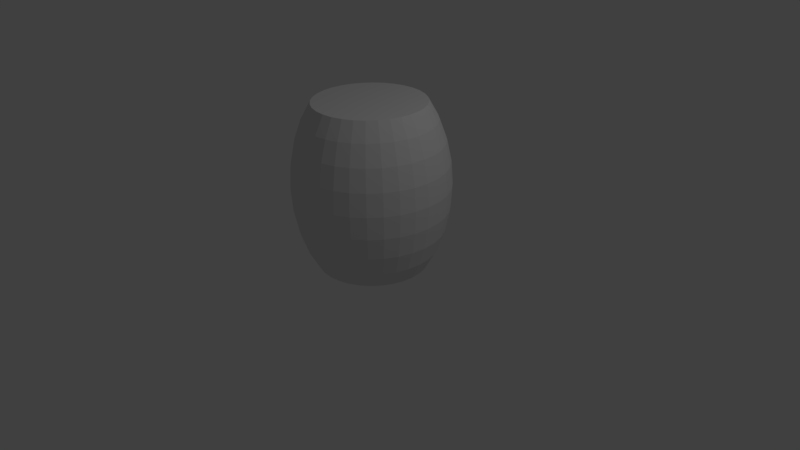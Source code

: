 # Source: barrel.blend  (saved by Blender 2.77.0; exported with 4.5.12 LTS)
import bpy
from mathutils import Matrix  # noqa: F401  (used for matrix-valued properties, if any)

bpy.ops.wm.read_factory_settings(use_empty=True)
scene = bpy.context.scene
scene.name = 'Scene'

# ---- collections
col_collection_1 = bpy.data.collections.new('Collection 1'); scene.collection.children.link(col_collection_1)

# ---- world
world_world = bpy.data.worlds.new('World'); scene.world = world_world
world_world.color = (0.05088, 0.05088, 0.05088)
world_world.use_sun_shadow = False
world_world.sun_shadow_jitter_overblur = 0.0
world_world.cycles.sampling_method = 'MANUAL'

# ---- cameras
cam_camera = bpy.data.cameras.new('Camera')
cam_camera.clip_end = 100.0
cam_camera.lens = 35.0
cam_camera.sensor_width = 32.0
cam_camera.sensor_height = 18.0
cam_camera.ortho_scale = 7.314
cam_camera.dof.focus_distance = 0.0
cam_camera.dof.aperture_fstop = 128.0

# ---- lights
light_lamp = bpy.data.lights.new('Lamp', 'POINT')
light_lamp.transmission_factor = 0.0
light_lamp.cutoff_distance = 30.0
light_lamp.energy = 100.0
light_lamp.shadow_buffer_clip_start = 1.001
light_lamp.shadow_soft_size = 0.1
light_lamp.shadow_maximum_resolution = 0.006
light_lamp.use_absolute_resolution = True

# ---- meshes
me_sphere = bpy.data.meshes.new('Sphere')
me_sphere.from_pydata([(-0.7071, 0.0, 2.061), (-0.8315, 0.0, 1.833), (-0.9239, 0.0, 1.574), (-0.9808, 0.0, 1.293), (-1.0, 0.0, 1.0), (-0.9808, 0.0, 0.7074), (-0.9239, 0.0, 0.426), (-0.8315, 0.0, 0.1666), (-0.7071, 0.0, -0.06066), (-0.6935, 0.1379, 2.061), (-0.8155, 0.1622, 1.833), (-0.9061, 0.1802, 1.574), (-0.9619, 0.1913, 1.293), (-0.9808, 0.1951, 1.0), (-0.9619, 0.1913, 0.7074), (-0.9061, 0.1802, 0.426), (-0.8155, 0.1622, 0.1666), (-0.6935, 0.1379, -0.06066), (-0.6533, 0.2706, 2.061), (-0.7682, 0.3182, 1.833), (-0.8536, 0.3536, 1.574), (-0.9061, 0.3753, 1.293), (-0.9239, 0.3827, 1.0), (-0.9061, 0.3753, 0.7074), (-0.8536, 0.3536, 0.426), (-0.7682, 0.3182, 0.1666), (-0.6533, 0.2706, -0.06066), (-0.5879, 0.3928, 2.061), (-0.6913, 0.4619, 1.833), (-0.7682, 0.5133, 1.574), (-0.8155, 0.5449, 1.293), (-0.8315, 0.5556, 1.0), (-0.8155, 0.5449, 0.7074), (-0.7682, 0.5133, 0.426), (-0.6913, 0.4619, 0.1666), (-0.5879, 0.3928, -0.06066), (-0.5, 0.5, 2.061), (-0.5879, 0.5879, 1.833), (-0.6533, 0.6533, 1.574), (-0.6935, 0.6935, 1.293), (-0.7071, 0.7071, 1.0), (-0.6935, 0.6935, 0.7074), (-0.6533, 0.6533, 0.426), (-0.5879, 0.5879, 0.1666), (-0.5, 0.5, -0.06066), (-0.3928, 0.5879, 2.061), (-0.4619, 0.6913, 1.833), (-0.5133, 0.7682, 1.574), (-0.5449, 0.8155, 1.293), (-0.5556, 0.8315, 1.0), (-0.5449, 0.8155, 0.7074), (-0.5133, 0.7682, 0.426), (-0.4619, 0.6913, 0.1666), (-0.3928, 0.5879, -0.06066), (-0.2706, 0.6533, 2.061), (-0.3182, 0.7682, 1.833), (-0.3536, 0.8536, 1.574), (-0.3753, 0.9061, 1.293), (-0.3827, 0.9239, 1.0), (-0.3753, 0.9061, 0.7074), (-0.3536, 0.8536, 0.426), (-0.3182, 0.7682, 0.1666), (-0.2706, 0.6533, -0.06066), (-0.1379, 0.6935, 2.061), (-0.1622, 0.8155, 1.833), (-0.1802, 0.9061, 1.574), (-0.1913, 0.9619, 1.293), (-0.1951, 0.9808, 1.0), (-0.1913, 0.9619, 0.7074), (-0.1802, 0.9061, 0.426), (-0.1622, 0.8155, 0.1666), (-0.1379, 0.6935, -0.06066), (3.192e-07, 0.7071, 2.061), (3.341e-07, 0.8315, 1.833), (2.745e-07, 0.9239, 1.574), (3.937e-07, 0.9808, 1.293), (3.788e-07, 1.0, 1.0), (3.937e-07, 0.9808, 0.7074), (2.298e-07, 0.9239, 0.426), (3.341e-07, 0.8315, 0.1666), (3.192e-07, 0.7071, -0.06066), (0.138, 0.6935, 2.061), (0.1622, 0.8155, 1.833), (0.1802, 0.9061, 1.574), (0.1913, 0.9619, 1.293), (0.1951, 0.9808, 1.0), (0.1913, 0.9619, 0.7074), (0.1802, 0.9061, 0.426), (0.1622, 0.8155, 0.1666), (0.138, 0.6935, -0.06066), (0.2706, 0.6533, 2.061), (0.3182, 0.7682, 1.833), (0.3536, 0.8536, 1.574), (0.3753, 0.9061, 1.293), (0.3827, 0.9239, 1.0), (0.3753, 0.9061, 0.7074), (0.3536, 0.8536, 0.426), (0.3182, 0.7682, 0.1666), (0.2706, 0.6533, -0.06066), (0.3928, 0.5879, 2.061), (0.4619, 0.6913, 1.833), (0.5133, 0.7682, 1.574), (0.5449, 0.8155, 1.293), (0.5556, 0.8315, 1.0), (0.5449, 0.8155, 0.7074), (0.5133, 0.7682, 0.426), (0.4619, 0.6913, 0.1666), (0.3928, 0.5879, -0.06066), (0.5, 0.5, 2.061), (0.5879, 0.5879, 1.833), (0.6533, 0.6533, 1.574), (0.6935, 0.6935, 1.293), (0.7071, 0.7071, 1.0), (0.6935, 0.6935, 0.7074), (0.6533, 0.6533, 0.426), (0.5879, 0.5879, 0.1666), (0.5, 0.5, -0.06066), (0.5879, 0.3928, 2.061), (0.6913, 0.4619, 1.833), (0.7682, 0.5133, 1.574), (0.8155, 0.5449, 1.293), (0.8315, 0.5556, 1.0), (0.8155, 0.5449, 0.7074), (0.7682, 0.5133, 0.426), (0.6913, 0.4619, 0.1666), (0.5879, 0.3928, -0.06066), (0.6533, 0.2706, 2.061), (0.7682, 0.3182, 1.833), (0.8536, 0.3536, 1.574), (0.9061, 0.3753, 1.293), (0.9239, 0.3827, 1.0), (0.9061, 0.3753, 0.7074), (0.8536, 0.3536, 0.426), (0.7682, 0.3182, 0.1666), (0.6533, 0.2706, -0.06066), (0.6935, 0.1379, 2.061), (0.8155, 0.1622, 1.833), (0.9061, 0.1802, 1.574), (0.9619, 0.1913, 1.293), (0.9808, 0.1951, 1.0), (0.9619, 0.1913, 0.7074), (0.9061, 0.1802, 0.426), (0.8155, 0.1622, 0.1666), (0.6935, 0.1379, -0.06066), (0.7071, -2.584e-08, 2.061), (0.8315, -8.544e-08, 1.833), (0.9239, 6.357e-08, 1.574), (0.9808, -8.544e-08, 1.293), (1.0, -1.003e-07, 1.0), (0.9808, -8.544e-08, 0.7074), (0.9239, 6.357e-08, 0.426), (0.8315, -8.544e-08, 0.1666), (0.7071, -2.584e-08, -0.06066), (0.6935, -0.1379, 2.061), (0.8155, -0.1622, 1.833), (0.9061, -0.1802, 1.574), (0.9619, -0.1913, 1.293), (0.9808, -0.1951, 1.0), (0.9619, -0.1913, 0.7074), (0.9061, -0.1802, 0.426), (0.8155, -0.1622, 0.1666), (0.6935, -0.1379, -0.06066), (0.6533, -0.2706, 2.061), (0.7682, -0.3182, 1.833), (0.8536, -0.3536, 1.574), (0.9061, -0.3753, 1.293), (0.9239, -0.3827, 1.0), (0.9061, -0.3753, 0.7074), (0.8536, -0.3536, 0.426), (0.7682, -0.3182, 0.1666), (0.6533, -0.2706, -0.06066), (0.5879, -0.3928, 2.061), (0.6913, -0.4619, 1.833), (0.7682, -0.5133, 1.574), (0.8155, -0.5449, 1.293), (0.8315, -0.5556, 1.0), (0.8155, -0.5449, 0.7074), (0.7682, -0.5133, 0.426), (0.6913, -0.4619, 0.1666), (0.5879, -0.3928, -0.06066), (0.5, -0.5, 2.061), (0.5879, -0.5879, 1.833), (0.6533, -0.6533, 1.574), (0.6935, -0.6935, 1.293), (0.7071, -0.7071, 1.0), (0.6935, -0.6935, 0.7074), (0.6533, -0.6533, 0.426), (0.5879, -0.5879, 0.1666), (0.5, -0.5, -0.06066), (0.3928, -0.5879, 2.061), (0.4619, -0.6913, 1.833), (0.5133, -0.7682, 1.574), (0.5449, -0.8155, 1.293), (0.5556, -0.8315, 1.0), (0.5449, -0.8155, 0.7074), (0.5133, -0.7682, 0.426), (0.4619, -0.6913, 0.1666), (0.3928, -0.5879, -0.06066), (0.2706, -0.6533, 2.061), (0.3182, -0.7682, 1.833), (0.3536, -0.8536, 1.574), (0.3753, -0.9061, 1.293), (0.3827, -0.9239, 1.0), (0.3753, -0.9061, 0.7074), (0.3536, -0.8536, 0.426), (0.3182, -0.7682, 0.1666), (0.2706, -0.6533, -0.06066), (0.1379, -0.6935, 2.061), (0.1622, -0.8155, 1.833), (0.1802, -0.9061, 1.574), (0.1913, -0.9619, 1.293), (0.1951, -0.9808, 1.0), (0.1913, -0.9619, 0.7074), (0.1802, -0.9061, 0.426), (0.1622, -0.8155, 0.1666), (0.1379, -0.6935, -0.06066), (1.851e-07, -0.7071, 2.061), (1.404e-07, -0.8315, 1.833), (3.192e-07, -0.9239, 1.574), (9.567e-08, -0.9808, 1.293), (1.404e-07, -1.0, 1.0), (9.567e-08, -0.9808, 0.7074), (3.192e-07, -0.9239, 0.426), (1.404e-07, -0.8315, 0.1666), (1.851e-07, -0.7071, -0.06066), (-0.1379, -0.6935, 2.061), (-0.1622, -0.8155, 1.833), (-0.1802, -0.9061, 1.574), (-0.1913, -0.9619, 1.293), (-0.1951, -0.9808, 1.0), (-0.1913, -0.9619, 0.7074), (-0.1802, -0.9061, 0.426), (-0.1622, -0.8155, 0.1666), (-0.1379, -0.6935, -0.06066), (-0.2706, -0.6533, 2.061), (-0.3182, -0.7682, 1.833), (-0.3536, -0.8536, 1.574), (-0.3753, -0.9061, 1.293), (-0.3827, -0.9239, 1.0), (-0.3753, -0.9061, 0.7074), (-0.3536, -0.8536, 0.426), (-0.3182, -0.7682, 0.1666), (-0.2706, -0.6533, -0.06066), (-0.3928, -0.5879, 2.061), (-0.4619, -0.6913, 1.833), (-0.5133, -0.7682, 1.574), (-0.5449, -0.8155, 1.293), (-0.5556, -0.8315, 1.0), (-0.5449, -0.8155, 0.7074), (-0.5133, -0.7682, 0.426), (-0.4619, -0.6913, 0.1666), (-0.3928, -0.5879, -0.06066), (-0.5, -0.5, 2.061), (-0.5879, -0.5879, 1.833), (-0.6533, -0.6533, 1.574), (-0.6935, -0.6935, 1.293), (-0.7071, -0.7071, 1.0), (-0.6935, -0.6935, 0.7074), (-0.6533, -0.6533, 0.426), (-0.5879, -0.5879, 0.1666), (-0.5, -0.5, -0.06066), (-0.5879, -0.3928, 2.061), (-0.6913, -0.4619, 1.833), (-0.7682, -0.5133, 1.574), (-0.8155, -0.5449, 1.293), (-0.8315, -0.5556, 1.0), (-0.8155, -0.5449, 0.7074), (-0.7682, -0.5133, 0.426), (-0.6913, -0.4619, 0.1666), (-0.5879, -0.3928, -0.06066), (-0.6533, -0.2706, 2.061), (-0.7682, -0.3182, 1.833), (-0.8536, -0.3536, 1.574), (-0.9061, -0.3753, 1.293), (-0.9239, -0.3827, 1.0), (-0.9061, -0.3753, 0.7074), (-0.8536, -0.3536, 0.426), (-0.7682, -0.3182, 0.1666), (-0.6533, -0.2706, -0.06066), (-0.6935, -0.1379, 2.061), (-0.8155, -0.1622, 1.833), (-0.9061, -0.1802, 1.574), (-0.9619, -0.1913, 1.293), (-0.9808, -0.1951, 1.0), (-0.9619, -0.1913, 0.7074), (-0.9061, -0.1802, 0.426), (-0.8155, -0.1622, 0.1666), (-0.6935, -0.1379, -0.06066)], [], [(3, 2, 11, 12), (4, 3, 12, 13), (5, 4, 13, 14), (6, 5, 14, 15), (7, 6, 15, 16), (8, 7, 16, 17), (1, 0, 9, 10), (2, 1, 10, 11), (10, 9, 18, 19), (11, 10, 19, 20), (12, 11, 20, 21), (13, 12, 21, 22), (14, 13, 22, 23), (15, 14, 23, 24), (16, 15, 24, 25), (17, 16, 25, 26), (23, 22, 31, 32), (24, 23, 32, 33), (25, 24, 33, 34), (26, 25, 34, 35), (19, 18, 27, 28), (20, 19, 28, 29), (21, 20, 29, 30), (22, 21, 30, 31), (29, 28, 37, 38), (30, 29, 38, 39), (31, 30, 39, 40), (32, 31, 40, 41), (33, 32, 41, 42), (34, 33, 42, 43), (35, 34, 43, 44), (28, 27, 36, 37), (42, 41, 50, 51), (43, 42, 51, 52), (44, 43, 52, 53), (37, 36, 45, 46), (38, 37, 46, 47), (39, 38, 47, 48), (40, 39, 48, 49), (41, 40, 49, 50), (48, 47, 56, 57), (49, 48, 57, 58), (50, 49, 58, 59), (51, 50, 59, 60), (52, 51, 60, 61), (53, 52, 61, 62), (46, 45, 54, 55), (47, 46, 55, 56), (61, 60, 69, 70), (62, 61, 70, 71), (55, 54, 63, 64), (56, 55, 64, 65), (57, 56, 65, 66), (58, 57, 66, 67), (59, 58, 67, 68), (60, 59, 68, 69), (66, 65, 74, 75), (67, 66, 75, 76), (68, 67, 76, 77), (69, 68, 77, 78), (70, 69, 78, 79), (71, 70, 79, 80), (64, 63, 72, 73), (65, 64, 73, 74), (79, 78, 87, 88), (80, 79, 88, 89), (73, 72, 81, 82), (74, 73, 82, 83), (75, 74, 83, 84), (76, 75, 84, 85), (77, 76, 85, 86), (78, 77, 86, 87), (85, 84, 93, 94), (86, 85, 94, 95), (87, 86, 95, 96), (88, 87, 96, 97), (89, 88, 97, 98), (82, 81, 90, 91), (83, 82, 91, 92), (84, 83, 92, 93), (98, 97, 106, 107), (91, 90, 99, 100), (92, 91, 100, 101), (93, 92, 101, 102), (94, 93, 102, 103), (95, 94, 103, 104), (96, 95, 104, 105), (97, 96, 105, 106), (103, 102, 111, 112), (104, 103, 112, 113), (105, 104, 113, 114), (106, 105, 114, 115), (107, 106, 115, 116), (100, 99, 108, 109), (101, 100, 109, 110), (102, 101, 110, 111), (116, 115, 124, 125), (109, 108, 117, 118), (110, 109, 118, 119), (111, 110, 119, 120), (112, 111, 120, 121), (113, 112, 121, 122), (114, 113, 122, 123), (115, 114, 123, 124), (122, 121, 130, 131), (123, 122, 131, 132), (124, 123, 132, 133), (125, 124, 133, 134), (118, 117, 126, 127), (119, 118, 127, 128), (120, 119, 128, 129), (121, 120, 129, 130), (128, 127, 136, 137), (129, 128, 137, 138), (130, 129, 138, 139), (131, 130, 139, 140), (132, 131, 140, 141), (133, 132, 141, 142), (134, 133, 142, 143), (127, 126, 135, 136), (141, 140, 149, 150), (142, 141, 150, 151), (143, 142, 151, 152), (136, 135, 144, 145), (137, 136, 145, 146), (138, 137, 146, 147), (139, 138, 147, 148), (140, 139, 148, 149), (146, 145, 154, 155), (147, 146, 155, 156), (148, 147, 156, 157), (149, 148, 157, 158), (150, 149, 158, 159), (151, 150, 159, 160), (152, 151, 160, 161), (145, 144, 153, 154), (159, 158, 167, 168), (160, 159, 168, 169), (161, 160, 169, 170), (154, 153, 162, 163), (155, 154, 163, 164), (156, 155, 164, 165), (157, 156, 165, 166), (158, 157, 166, 167), (165, 164, 173, 174), (166, 165, 174, 175), (167, 166, 175, 176), (168, 167, 176, 177), (169, 168, 177, 178), (170, 169, 178, 179), (163, 162, 171, 172), (164, 163, 172, 173), (178, 177, 186, 187), (179, 178, 187, 188), (172, 171, 180, 181), (173, 172, 181, 182), (174, 173, 182, 183), (175, 174, 183, 184), (176, 175, 184, 185), (177, 176, 185, 186), (183, 182, 191, 192), (184, 183, 192, 193), (185, 184, 193, 194), (186, 185, 194, 195), (187, 186, 195, 196), (188, 187, 196, 197), (181, 180, 189, 190), (182, 181, 190, 191), (196, 195, 204, 205), (197, 196, 205, 206), (190, 189, 198, 199), (191, 190, 199, 200), (192, 191, 200, 201), (193, 192, 201, 202), (194, 193, 202, 203), (195, 194, 203, 204), (202, 201, 210, 211), (203, 202, 211, 212), (204, 203, 212, 213), (205, 204, 213, 214), (206, 205, 214, 215), (199, 198, 207, 208), (200, 199, 208, 209), (201, 200, 209, 210), (215, 214, 223, 224), (208, 207, 216, 217), (209, 208, 217, 218), (210, 209, 218, 219), (211, 210, 219, 220), (212, 211, 220, 221), (213, 212, 221, 222), (214, 213, 222, 223), (221, 220, 229, 230), (222, 221, 230, 231), (223, 222, 231, 232), (224, 223, 232, 233), (217, 216, 225, 226), (218, 217, 226, 227), (219, 218, 227, 228), (220, 219, 228, 229), (226, 225, 234, 235), (227, 226, 235, 236), (228, 227, 236, 237), (229, 228, 237, 238), (230, 229, 238, 239), (231, 230, 239, 240), (232, 231, 240, 241), (233, 232, 241, 242), (239, 238, 247, 248), (240, 239, 248, 249), (241, 240, 249, 250), (242, 241, 250, 251), (235, 234, 243, 244), (236, 235, 244, 245), (237, 236, 245, 246), (238, 237, 246, 247), (245, 244, 253, 254), (246, 245, 254, 255), (247, 246, 255, 256), (248, 247, 256, 257), (249, 248, 257, 258), (250, 249, 258, 259), (251, 250, 259, 260), (244, 243, 252, 253), (258, 257, 266, 267), (259, 258, 267, 268), (260, 259, 268, 269), (253, 252, 261, 262), (254, 253, 262, 263), (255, 254, 263, 264), (256, 255, 264, 265), (257, 256, 265, 266), (263, 262, 271, 272), (264, 263, 272, 273), (265, 264, 273, 274), (266, 265, 274, 275), (267, 266, 275, 276), (268, 267, 276, 277), (269, 268, 277, 278), (262, 261, 270, 271), (276, 275, 284, 285), (277, 276, 285, 286), (278, 277, 286, 287), (271, 270, 279, 280), (272, 271, 280, 281), (9, 0, 279, 270, 261, 252, 243, 234, 225, 216, 207, 198, 189, 180, 171, 162, 153, 144, 135, 126, 117, 108, 99, 90, 81, 72, 63, 54, 45, 36, 27, 18), (273, 272, 281, 282), (17, 26, 35, 44, 53, 62, 71, 80, 89, 98, 107, 116, 125, 134, 143, 152, 161, 170, 179, 188, 197, 206, 215, 224, 233, 242, 251, 260, 269, 278, 287, 8), (274, 273, 282, 283), (275, 274, 283, 284), (282, 281, 2, 3), (283, 282, 3, 4), (284, 283, 4, 5), (285, 284, 5, 6), (286, 285, 6, 7), (287, 286, 7, 8), (280, 279, 0, 1), (281, 280, 1, 2)])
_uv = me_sphere.uv_layers.new(name='UVMap')
_uv.uv.foreach_set('vector', [0.5, 0.1463, 0.5, 0.287, 0.5901, 0.287, 0.5957, 0.1463, 0.5, 0.0, 0.5, 0.1463, 0.5957, 0.1463, 0.5975, 0.0, 0.5, 0.8537, 0.5, 1.0, 0.5975, 1.0, 0.5957, 0.8537, 0.5, 0.713, 0.5, 0.8537, 0.5957, 0.8537, 0.5901, 0.713, 0.5, 0.5833, 0.5, 0.713, 0.5901, 0.713, 0.5811, 0.5833, 0.5, 0.4697, 0.5, 0.5833, 0.5811, 0.5833, 0.569, 0.4697, 0.5, 0.4167, 0.5, 0.5303, 0.569, 0.5303, 0.5811, 0.4167, 0.5, 0.287, 0.5, 0.4167, 0.5811, 0.4167, 0.5901, 0.287, 0.5811, 0.4167, 0.569, 0.5303, 0.6353, 0.5303, 0.6591, 0.4167, 0.5901, 0.287, 0.5811, 0.4167, 0.6591, 0.4167, 0.6768, 0.287, 0.5957, 0.1463, 0.5901, 0.287, 0.6768, 0.287, 0.6877, 0.1463, 0.5975, 0.0, 0.5957, 0.1463, 0.6877, 0.1463, 0.6913, 0.0, 0.5957, 0.8537, 0.5975, 1.0, 0.6913, 1.0, 0.6877, 0.8537, 0.5901, 0.713, 0.5957, 0.8537, 0.6877, 0.8537, 0.6768, 0.713, 0.5811, 0.5833, 0.5901, 0.713, 0.6768, 0.713, 0.6591, 0.5833, 0.569, 0.4697, 0.5811, 0.5833, 0.6591, 0.5833, 0.6353, 0.4697, 0.6877, 0.8537, 0.6913, 1.0, 0.7778, 1.0, 0.7724, 0.8537, 0.6768, 0.713, 0.6877, 0.8537, 0.7724, 0.8537, 0.7566, 0.713, 0.6591, 0.5833, 0.6768, 0.713, 0.7566, 0.713, 0.731, 0.5833, 0.6353, 0.4697, 0.6591, 0.5833, 0.731, 0.5833, 0.6964, 0.4697, 0.6591, 0.4167, 0.6353, 0.5303, 0.6964, 0.5303, 0.731, 0.4167, 0.6768, 0.287, 0.6591, 0.4167, 0.731, 0.4167, 0.7566, 0.287, 0.6877, 0.1463, 0.6768, 0.287, 0.7566, 0.287, 0.7724, 0.1463, 0.6913, 0.0, 0.6877, 0.1463, 0.7724, 0.1463, 0.7778, 0.0, 0.7566, 0.287, 0.731, 0.4167, 0.794, 0.4167, 0.8266, 0.287, 0.7724, 0.1463, 0.7566, 0.287, 0.8266, 0.287, 0.8468, 0.1463, 0.7778, 0.0, 0.7724, 0.1463, 0.8468, 0.1463, 0.8536, 0.0, 0.7724, 0.8537, 0.7778, 1.0, 0.8536, 1.0, 0.8468, 0.8537, 0.7566, 0.713, 0.7724, 0.8537, 0.8468, 0.8537, 0.8266, 0.713, 0.731, 0.5833, 0.7566, 0.713, 0.8266, 0.713, 0.794, 0.5833, 0.6964, 0.4697, 0.731, 0.5833, 0.794, 0.5833, 0.75, 0.4697, 0.731, 0.4167, 0.6964, 0.5303, 0.75, 0.5303, 0.794, 0.4167, 0.1734, 0.713, 0.1532, 0.8537, 0.2276, 0.8537, 0.2434, 0.713, 0.206, 0.5833, 0.1734, 0.713, 0.2434, 0.713, 0.269, 0.5833, 0.25, 0.4697, 0.206, 0.5833, 0.269, 0.5833, 0.3036, 0.4697, 0.206, 0.4167, 0.25, 0.5303, 0.3036, 0.5303, 0.269, 0.4167, 0.1734, 0.287, 0.206, 0.4167, 0.269, 0.4167, 0.2434, 0.287, 0.1532, 0.1463, 0.1734, 0.287, 0.2434, 0.287, 0.2276, 0.1463, 0.1464, 0.0, 0.1532, 0.1463, 0.2276, 0.1463, 0.2222, 0.0, 0.1532, 0.8537, 0.1464, 1.0, 0.2222, 1.0, 0.2276, 0.8537, 0.2276, 0.1463, 0.2434, 0.287, 0.3232, 0.287, 0.3123, 0.1463, 0.2222, 0.0, 0.2276, 0.1463, 0.3123, 0.1463, 0.3087, 0.0, 0.2276, 0.8537, 0.2222, 1.0, 0.3087, 1.0, 0.3123, 0.8537, 0.2434, 0.713, 0.2276, 0.8537, 0.3123, 0.8537, 0.3232, 0.713, 0.269, 0.5833, 0.2434, 0.713, 0.3232, 0.713, 0.3409, 0.5833, 0.3036, 0.4697, 0.269, 0.5833, 0.3409, 0.5833, 0.3647, 0.4697, 0.269, 0.4167, 0.3036, 0.5303, 0.3647, 0.5303, 0.3409, 0.4167, 0.2434, 0.287, 0.269, 0.4167, 0.3409, 0.4167, 0.3232, 0.287, 0.3409, 0.5833, 0.3232, 0.713, 0.4099, 0.713, 0.4189, 0.5833, 0.3647, 0.4697, 0.3409, 0.5833, 0.4189, 0.5833, 0.431, 0.4697, 0.3409, 0.4167, 0.3647, 0.5303, 0.431, 0.5303, 0.4189, 0.4167, 0.3232, 0.287, 0.3409, 0.4167, 0.4189, 0.4167, 0.4099, 0.287, 0.3123, 0.1463, 0.3232, 0.287, 0.4099, 0.287, 0.4043, 0.1463, 0.3087, 0.0, 0.3123, 0.1463, 0.4043, 0.1463, 0.4025, 0.0, 0.3123, 0.8537, 0.3087, 1.0, 0.4025, 1.0, 0.4043, 0.8537, 0.3232, 0.713, 0.3123, 0.8537, 0.4043, 0.8537, 0.4099, 0.713, 0.4043, 0.1463, 0.4099, 0.287, 0.5, 0.287, 0.5, 0.1463, 0.4025, 0.0, 0.4043, 0.1463, 0.5, 0.1463, 0.5, 0.0, 0.4043, 0.8537, 0.4025, 1.0, 0.5, 1.0, 0.5, 0.8537, 0.4099, 0.713, 0.4043, 0.8537, 0.5, 0.8537, 0.5, 0.713, 0.4189, 0.5833, 0.4099, 0.713, 0.5, 0.713, 0.5, 0.5833, 0.431, 0.4697, 0.4189, 0.5833, 0.5, 0.5833, 0.5, 0.4697, 0.4189, 0.4167, 0.431, 0.5303, 0.5, 0.5303, 0.5, 0.4167, 0.4099, 0.287, 0.4189, 0.4167, 0.5, 0.4167, 0.5, 0.287, 0.5, 0.5833, 0.5, 0.713, 0.5901, 0.713, 0.5811, 0.5833, 0.5, 0.4697, 0.5, 0.5833, 0.5811, 0.5833, 0.569, 0.4697, 0.5, 0.4167, 0.5, 0.5303, 0.569, 0.5303, 0.5811, 0.4167, 0.5, 0.287, 0.5, 0.4167, 0.5811, 0.4167, 0.5901, 0.287, 0.5, 0.1463, 0.5, 0.287, 0.5901, 0.287, 0.5957, 0.1463, 0.5, 0.0, 0.5, 0.1463, 0.5957, 0.1463, 0.5975, 0.0, 0.5, 0.8537, 0.5, 1.0, 0.5975, 1.0, 0.5957, 0.8537, 0.5, 0.713, 0.5, 0.8537, 0.5957, 0.8537, 0.5901, 0.713, 0.5975, 0.0, 0.5957, 0.1463, 0.6877, 0.1463, 0.6913, 0.0, 0.5957, 0.8537, 0.5975, 1.0, 0.6913, 1.0, 0.6877, 0.8537, 0.5901, 0.713, 0.5957, 0.8537, 0.6877, 0.8537, 0.6768, 0.713, 0.5811, 0.5833, 0.5901, 0.713, 0.6768, 0.713, 0.6591, 0.5833, 0.569, 0.4697, 0.5811, 0.5833, 0.6591, 0.5833, 0.6353, 0.4697, 0.5811, 0.4167, 0.569, 0.5303, 0.6353, 0.5303, 0.6591, 0.4167, 0.5901, 0.287, 0.5811, 0.4167, 0.6591, 0.4167, 0.6768, 0.287, 0.5957, 0.1463, 0.5901, 0.287, 0.6768, 0.287, 0.6877, 0.1463, 0.6353, 0.4697, 0.6591, 0.5833, 0.731, 0.5833, 0.6964, 0.4697, 0.6591, 0.4167, 0.6353, 0.5303, 0.6964, 0.5303, 0.731, 0.4167, 0.6768, 0.287, 0.6591, 0.4167, 0.731, 0.4167, 0.7566, 0.287, 0.6877, 0.1463, 0.6768, 0.287, 0.7566, 0.287, 0.7724, 0.1463, 0.6913, 0.0, 0.6877, 0.1463, 0.7724, 0.1463, 0.7778, 0.0, 0.6877, 0.8537, 0.6913, 1.0, 0.7778, 1.0, 0.7724, 0.8537, 0.6768, 0.713, 0.6877, 0.8537, 0.7724, 0.8537, 0.7566, 0.713, 0.6591, 0.5833, 0.6768, 0.713, 0.7566, 0.713, 0.731, 0.5833, 0.7778, 0.0, 0.7724, 0.1463, 0.8468, 0.1463, 0.8536, 0.0, 0.7724, 0.8537, 0.7778, 1.0, 0.8536, 1.0, 0.8468, 0.8537, 0.7566, 0.713, 0.7724, 0.8537, 0.8468, 0.8537, 0.8266, 0.713, 0.731, 0.5833, 0.7566, 0.713, 0.8266, 0.713, 0.794, 0.5833, 0.6964, 0.4697, 0.731, 0.5833, 0.794, 0.5833, 0.75, 0.4697, 0.731, 0.4167, 0.6964, 0.5303, 0.75, 0.5303, 0.794, 0.4167, 0.7566, 0.287, 0.731, 0.4167, 0.794, 0.4167, 0.8266, 0.287, 0.7724, 0.1463, 0.7566, 0.287, 0.8266, 0.287, 0.8468, 0.1463, 0.75, 0.4697, 0.794, 0.5833, 0.731, 0.5833, 0.6964, 0.4697, 0.794, 0.4167, 0.75, 0.5303, 0.6964, 0.5303, 0.731, 0.4167, 0.8266, 0.287, 0.794, 0.4167, 0.731, 0.4167, 0.7566, 0.287, 0.8468, 0.1463, 0.8266, 0.287, 0.7566, 0.287, 0.7724, 0.1463, 0.8536, 0.0, 0.8468, 0.1463, 0.7724, 0.1463, 0.7778, 0.0, 0.8468, 0.8537, 0.8536, 1.0, 0.7778, 1.0, 0.7724, 0.8537, 0.8266, 0.713, 0.8468, 0.8537, 0.7724, 0.8537, 0.7566, 0.713, 0.794, 0.5833, 0.8266, 0.713, 0.7566, 0.713, 0.731, 0.5833, 0.7724, 0.8537, 0.7778, 1.0, 0.6913, 1.0, 0.6877, 0.8537, 0.7566, 0.713, 0.7724, 0.8537, 0.6877, 0.8537, 0.6768, 0.713, 0.731, 0.5833, 0.7566, 0.713, 0.6768, 0.713, 0.6591, 0.5833, 0.6964, 0.4697, 0.731, 0.5833, 0.6591, 0.5833, 0.6353, 0.4697, 0.731, 0.4167, 0.6964, 0.5303, 0.6353, 0.5303, 0.6591, 0.4167, 0.7566, 0.287, 0.731, 0.4167, 0.6591, 0.4167, 0.6768, 0.287, 0.7724, 0.1463, 0.7566, 0.287, 0.6768, 0.287, 0.6877, 0.1463, 0.7778, 0.0, 0.7724, 0.1463, 0.6877, 0.1463, 0.6913, 0.0, 0.6768, 0.287, 0.6591, 0.4167, 0.5811, 0.4167, 0.5901, 0.287, 0.6877, 0.1463, 0.6768, 0.287, 0.5901, 0.287, 0.5957, 0.1463, 0.6913, 0.0, 0.6877, 0.1463, 0.5957, 0.1463, 0.5975, 0.0, 0.6877, 0.8537, 0.6913, 1.0, 0.5975, 1.0, 0.5957, 0.8537, 0.6768, 0.713, 0.6877, 0.8537, 0.5957, 0.8537, 0.5901, 0.713, 0.6591, 0.5833, 0.6768, 0.713, 0.5901, 0.713, 0.5811, 0.5833, 0.6353, 0.4697, 0.6591, 0.5833, 0.5811, 0.5833, 0.569, 0.4697, 0.6591, 0.4167, 0.6353, 0.5303, 0.569, 0.5303, 0.5811, 0.4167, 0.5901, 0.713, 0.5957, 0.8537, 0.5, 0.8537, 0.5, 0.713, 0.5811, 0.5833, 0.5901, 0.713, 0.5, 0.713, 0.5, 0.5833, 0.569, 0.4697, 0.5811, 0.5833, 0.5, 0.5833, 0.5, 0.4697, 0.5811, 0.4167, 0.569, 0.5303, 0.5, 0.5303, 0.5, 0.4167, 0.5901, 0.287, 0.5811, 0.4167, 0.5, 0.4167, 0.5, 0.287, 0.5957, 0.1463, 0.5901, 0.287, 0.5, 0.287, 0.5, 0.1463, 0.5975, 0.0, 0.5957, 0.1463, 0.5, 0.1463, 0.5, 0.0, 0.5957, 0.8537, 0.5975, 1.0, 0.5, 1.0, 0.5, 0.8537, 0.5, 0.287, 0.5, 0.4167, 0.4189, 0.4167, 0.4099, 0.287, 0.5, 0.1463, 0.5, 0.287, 0.4099, 0.287, 0.4043, 0.1463, 0.5, 0.0, 0.5, 0.1463, 0.4043, 0.1463, 0.4025, 0.0, 0.5, 0.8537, 0.5, 1.0, 0.4025, 1.0, 0.4043, 0.8537, 0.5, 0.713, 0.5, 0.8537, 0.4043, 0.8537, 0.4099, 0.713, 0.5, 0.5833, 0.5, 0.713, 0.4099, 0.713, 0.4189, 0.5833, 0.5, 0.4697, 0.5, 0.5833, 0.4189, 0.5833, 0.431, 0.4697, 0.5, 0.4167, 0.5, 0.5303, 0.431, 0.5303, 0.4189, 0.4167, 0.4099, 0.713, 0.4043, 0.8537, 0.3123, 0.8537, 0.3232, 0.713, 0.4189, 0.5833, 0.4099, 0.713, 0.3232, 0.713, 0.3409, 0.5833, 0.431, 0.4697, 0.4189, 0.5833, 0.3409, 0.5833, 0.3647, 0.4697, 0.4189, 0.4167, 0.431, 0.5303, 0.3647, 0.5303, 0.3409, 0.4167, 0.4099, 0.287, 0.4189, 0.4167, 0.3409, 0.4167, 0.3232, 0.287, 0.4043, 0.1463, 0.4099, 0.287, 0.3232, 0.287, 0.3123, 0.1463, 0.4025, 0.0, 0.4043, 0.1463, 0.3123, 0.1463, 0.3087, 0.0, 0.4043, 0.8537, 0.4025, 1.0, 0.3087, 1.0, 0.3123, 0.8537, 0.3123, 0.1463, 0.3232, 0.287, 0.2434, 0.287, 0.2276, 0.1463, 0.3087, 0.0, 0.3123, 0.1463, 0.2276, 0.1463, 0.2222, 0.0, 0.3123, 0.8537, 0.3087, 1.0, 0.2222, 1.0, 0.2276, 0.8537, 0.3232, 0.713, 0.3123, 0.8537, 0.2276, 0.8537, 0.2434, 0.713, 0.3409, 0.5833, 0.3232, 0.713, 0.2434, 0.713, 0.269, 0.5833, 0.3647, 0.4697, 0.3409, 0.5833, 0.269, 0.5833, 0.3036, 0.4697, 0.3409, 0.4167, 0.3647, 0.5303, 0.3036, 0.5303, 0.269, 0.4167, 0.3232, 0.287, 0.3409, 0.4167, 0.269, 0.4167, 0.2434, 0.287, 0.269, 0.5833, 0.2434, 0.713, 0.1734, 0.713, 0.206, 0.5833, 0.3036, 0.4697, 0.269, 0.5833, 0.206, 0.5833, 0.25, 0.4697, 0.269, 0.4167, 0.3036, 0.5303, 0.25, 0.5303, 0.206, 0.4167, 0.2434, 0.287, 0.269, 0.4167, 0.206, 0.4167, 0.1734, 0.287, 0.2276, 0.1463, 0.2434, 0.287, 0.1734, 0.287, 0.1532, 0.1463, 0.2222, 0.0, 0.2276, 0.1463, 0.1532, 0.1463, 0.1464, 0.0, 0.2276, 0.8537, 0.2222, 1.0, 0.1464, 1.0, 0.1532, 0.8537, 0.2434, 0.713, 0.2276, 0.8537, 0.1532, 0.8537, 0.1734, 0.713, 0.8468, 0.1463, 0.8266, 0.287, 0.7566, 0.287, 0.7724, 0.1463, 0.8536, 0.0, 0.8468, 0.1463, 0.7724, 0.1463, 0.7778, 0.0, 0.8468, 0.8537, 0.8536, 1.0, 0.7778, 1.0, 0.7724, 0.8537, 0.8266, 0.713, 0.8468, 0.8537, 0.7724, 0.8537, 0.7566, 0.713, 0.794, 0.5833, 0.8266, 0.713, 0.7566, 0.713, 0.731, 0.5833, 0.75, 0.4697, 0.794, 0.5833, 0.731, 0.5833, 0.6964, 0.4697, 0.794, 0.4167, 0.75, 0.5303, 0.6964, 0.5303, 0.731, 0.4167, 0.8266, 0.287, 0.794, 0.4167, 0.731, 0.4167, 0.7566, 0.287, 0.731, 0.5833, 0.7566, 0.713, 0.6768, 0.713, 0.6591, 0.5833, 0.6964, 0.4697, 0.731, 0.5833, 0.6591, 0.5833, 0.6353, 0.4697, 0.731, 0.4167, 0.6964, 0.5303, 0.6353, 0.5303, 0.6591, 0.4167, 0.7566, 0.287, 0.731, 0.4167, 0.6591, 0.4167, 0.6768, 0.287, 0.7724, 0.1463, 0.7566, 0.287, 0.6768, 0.287, 0.6877, 0.1463, 0.7778, 0.0, 0.7724, 0.1463, 0.6877, 0.1463, 0.6913, 0.0, 0.7724, 0.8537, 0.7778, 1.0, 0.6913, 1.0, 0.6877, 0.8537, 0.7566, 0.713, 0.7724, 0.8537, 0.6877, 0.8537, 0.6768, 0.713, 0.6913, 0.0, 0.6877, 0.1463, 0.5957, 0.1463, 0.5975, 0.0, 0.6877, 0.8537, 0.6913, 1.0, 0.5975, 1.0, 0.5957, 0.8537, 0.6768, 0.713, 0.6877, 0.8537, 0.5957, 0.8537, 0.5901, 0.713, 0.6591, 0.5833, 0.6768, 0.713, 0.5901, 0.713, 0.5811, 0.5833, 0.6353, 0.4697, 0.6591, 0.5833, 0.5811, 0.5833, 0.569, 0.4697, 0.6591, 0.4167, 0.6353, 0.5303, 0.569, 0.5303, 0.5811, 0.4167, 0.6768, 0.287, 0.6591, 0.4167, 0.5811, 0.4167, 0.5901, 0.287, 0.6877, 0.1463, 0.6768, 0.287, 0.5901, 0.287, 0.5957, 0.1463, 0.569, 0.4697, 0.5811, 0.5833, 0.5, 0.5833, 0.5, 0.4697, 0.5811, 0.4167, 0.569, 0.5303, 0.5, 0.5303, 0.5, 0.4167, 0.5901, 0.287, 0.5811, 0.4167, 0.5, 0.4167, 0.5, 0.287, 0.5957, 0.1463, 0.5901, 0.287, 0.5, 0.287, 0.5, 0.1463, 0.5975, 0.0, 0.5957, 0.1463, 0.5, 0.1463, 0.5, 0.0, 0.5957, 0.8537, 0.5975, 1.0, 0.5, 1.0, 0.5, 0.8537, 0.5901, 0.713, 0.5957, 0.8537, 0.5, 0.8537, 0.5, 0.713, 0.5811, 0.5833, 0.5901, 0.713, 0.5, 0.713, 0.5, 0.5833, 0.5, 0.8537, 0.5, 1.0, 0.4025, 1.0, 0.4043, 0.8537, 0.5, 0.713, 0.5, 0.8537, 0.4043, 0.8537, 0.4099, 0.713, 0.5, 0.5833, 0.5, 0.713, 0.4099, 0.713, 0.4189, 0.5833, 0.5, 0.4697, 0.5, 0.5833, 0.4189, 0.5833, 0.431, 0.4697, 0.5, 0.4167, 0.5, 0.5303, 0.431, 0.5303, 0.4189, 0.4167, 0.5, 0.287, 0.5, 0.4167, 0.4189, 0.4167, 0.4099, 0.287, 0.5, 0.1463, 0.5, 0.287, 0.4099, 0.287, 0.4043, 0.1463, 0.5, 0.0, 0.5, 0.1463, 0.4043, 0.1463, 0.4025, 0.0, 0.4189, 0.4167, 0.431, 0.5303, 0.3647, 0.5303, 0.3409, 0.4167, 0.4099, 0.287, 0.4189, 0.4167, 0.3409, 0.4167, 0.3232, 0.287, 0.4043, 0.1463, 0.4099, 0.287, 0.3232, 0.287, 0.3123, 0.1463, 0.4025, 0.0, 0.4043, 0.1463, 0.3123, 0.1463, 0.3087, 0.0, 0.4043, 0.8537, 0.4025, 1.0, 0.3087, 1.0, 0.3123, 0.8537, 0.4099, 0.713, 0.4043, 0.8537, 0.3123, 0.8537, 0.3232, 0.713, 0.4189, 0.5833, 0.4099, 0.713, 0.3232, 0.713, 0.3409, 0.5833, 0.431, 0.4697, 0.4189, 0.5833, 0.3409, 0.5833, 0.3647, 0.4697, 0.3123, 0.8537, 0.3087, 1.0, 0.2222, 1.0, 0.2276, 0.8537, 0.3232, 0.713, 0.3123, 0.8537, 0.2276, 0.8537, 0.2434, 0.713, 0.3409, 0.5833, 0.3232, 0.713, 0.2434, 0.713, 0.269, 0.5833, 0.3647, 0.4697, 0.3409, 0.5833, 0.269, 0.5833, 0.3036, 0.4697, 0.3409, 0.4167, 0.3647, 0.5303, 0.3036, 0.5303, 0.269, 0.4167, 0.3232, 0.287, 0.3409, 0.4167, 0.269, 0.4167, 0.2434, 0.287, 0.3123, 0.1463, 0.3232, 0.287, 0.2434, 0.287, 0.2276, 0.1463, 0.3087, 0.0, 0.3123, 0.1463, 0.2276, 0.1463, 0.2222, 0.0, 0.2434, 0.287, 0.269, 0.4167, 0.206, 0.4167, 0.1734, 0.287, 0.2276, 0.1463, 0.2434, 0.287, 0.1734, 0.287, 0.1532, 0.1463, 0.2222, 0.0, 0.2276, 0.1463, 0.1532, 0.1463, 0.1464, 0.0, 0.2276, 0.8537, 0.2222, 1.0, 0.1464, 1.0, 0.1532, 0.8537, 0.2434, 0.713, 0.2276, 0.8537, 0.1532, 0.8537, 0.1734, 0.713, 0.269, 0.5833, 0.2434, 0.713, 0.1734, 0.713, 0.206, 0.5833, 0.3036, 0.4697, 0.269, 0.5833, 0.206, 0.5833, 0.25, 0.4697, 0.269, 0.4167, 0.3036, 0.5303, 0.25, 0.5303, 0.206, 0.4167, 0.1734, 0.713, 0.1532, 0.8537, 0.2276, 0.8537, 0.2434, 0.713, 0.206, 0.5833, 0.1734, 0.713, 0.2434, 0.713, 0.269, 0.5833, 0.25, 0.4697, 0.206, 0.5833, 0.269, 0.5833, 0.3036, 0.4697, 0.206, 0.4167, 0.25, 0.5303, 0.3036, 0.5303, 0.269, 0.4167, 0.1734, 0.287, 0.206, 0.4167, 0.269, 0.4167, 0.2434, 0.287, 0.1532, 0.1463, 0.1734, 0.287, 0.2434, 0.287, 0.2276, 0.1463, 0.1464, 0.0, 0.1532, 0.1463, 0.2276, 0.1463, 0.2222, 0.0, 0.1532, 0.8537, 0.1464, 1.0, 0.2222, 1.0, 0.2276, 0.8537, 0.2434, 0.287, 0.269, 0.4167, 0.3409, 0.4167, 0.3232, 0.287, 0.2276, 0.1463, 0.2434, 0.287, 0.3232, 0.287, 0.3123, 0.1463, 0.2222, 0.0, 0.2276, 0.1463, 0.3123, 0.1463, 0.3087, 0.0, 0.2276, 0.8537, 0.2222, 1.0, 0.3087, 1.0, 0.3123, 0.8537, 0.2434, 0.713, 0.2276, 0.8537, 0.3123, 0.8537, 0.3232, 0.713, 0.269, 0.5833, 0.2434, 0.713, 0.3232, 0.713, 0.3409, 0.5833, 0.3036, 0.4697, 0.269, 0.5833, 0.3409, 0.5833, 0.3647, 0.4697, 0.269, 0.4167, 0.3036, 0.5303, 0.3647, 0.5303, 0.3409, 0.4167, 0.3232, 0.713, 0.3123, 0.8537, 0.4043, 0.8537, 0.4099, 0.713, 0.3409, 0.5833, 0.3232, 0.713, 0.4099, 0.713, 0.4189, 0.5833, 0.3647, 0.4697, 0.3409, 0.5833, 0.4189, 0.5833, 0.431, 0.4697, 0.3409, 0.4167, 0.3647, 0.5303, 0.431, 0.5303, 0.4189, 0.4167, 0.3232, 0.287, 0.3409, 0.4167, 0.4189, 0.4167, 0.4099, 0.287, 0.1532, 0.569, 0.1464, 0.5, 0.1532, 0.431, 0.1734, 0.3647, 0.206, 0.3036, 0.25, 0.25, 0.3036, 0.206, 0.3647, 0.1734, 0.431, 0.1532, 0.5, 0.1464, 0.569, 0.1532, 0.6353, 0.1734, 0.6964, 0.206, 0.75, 0.25, 0.794, 0.3036, 0.8266, 0.3647, 0.8468, 0.431, 0.8536, 0.5, 0.8468, 0.569, 0.8266, 0.6353, 0.794, 0.6964, 0.75, 0.75, 0.6964, 0.794, 0.6353, 0.8266, 0.569, 0.8468, 0.5, 0.8536, 0.431, 0.8468, 0.3647, 0.8266, 0.3036, 0.794, 0.25, 0.75, 0.206, 0.6964, 0.1734, 0.6353, 0.3123, 0.1463, 0.3232, 0.287, 0.4099, 0.287, 0.4043, 0.1463, 0.1532, 0.569, 0.1734, 0.6353, 0.206, 0.6964, 0.25, 0.75, 0.3036, 0.794, 0.3647, 0.8266, 0.431, 0.8468, 0.5, 0.8536, 0.569, 0.8468, 0.6353, 0.8266, 0.6964, 0.794, 0.75, 0.75, 0.794, 0.6964, 0.8266, 0.6353, 0.8468, 0.569, 0.8536, 0.5, 0.8468, 0.431, 0.8266, 0.3647, 0.794, 0.3036, 0.75, 0.25, 0.6964, 0.206, 0.6353, 0.1734, 0.569, 0.1532, 0.5, 0.1464, 0.431, 0.1532, 0.3647, 0.1734, 0.3036, 0.206, 0.25, 0.25, 0.206, 0.3036, 0.1734, 0.3647, 0.1532, 0.431, 0.1464, 0.5, 0.3087, 0.0, 0.3123, 0.1463, 0.4043, 0.1463, 0.4025, 0.0, 0.3123, 0.8537, 0.3087, 1.0, 0.4025, 1.0, 0.4043, 0.8537, 0.4043, 0.1463, 0.4099, 0.287, 0.5, 0.287, 0.5, 0.1463, 0.4025, 0.0, 0.4043, 0.1463, 0.5, 0.1463, 0.5, 0.0, 0.4043, 0.8537, 0.4025, 1.0, 0.5, 1.0, 0.5, 0.8537, 0.4099, 0.713, 0.4043, 0.8537, 0.5, 0.8537, 0.5, 0.713, 0.4189, 0.5833, 0.4099, 0.713, 0.5, 0.713, 0.5, 0.5833, 0.431, 0.4697, 0.4189, 0.5833, 0.5, 0.5833, 0.5, 0.4697, 0.4189, 0.4167, 0.431, 0.5303, 0.5, 0.5303, 0.5, 0.4167, 0.4099, 0.287, 0.4189, 0.4167, 0.5, 0.4167, 0.5, 0.287])
me_sphere.use_remesh_preserve_volume = False
me_sphere.use_remesh_preserve_attributes = False
me_sphere.use_mirror_vertex_groups = False
me_sphere.update()

# ---- objects
ob_sphere = bpy.data.objects.new('Sphere', me_sphere)
ob_lamp = bpy.data.objects.new('Lamp', light_lamp)
ob_camera = bpy.data.objects.new('Camera', cam_camera)

# ---- transforms, parenting, visibility, modifiers, constraints
ob_sphere.location = (0.0, 0.0, 0.0)
ob_sphere.lineart.crease_threshold = 0.0
ob_lamp.location = (4.076, 1.005, 5.904)
ob_lamp.rotation_euler = (0.6503, 0.05522, 1.866)
ob_lamp.lock_rotations_4d = False
ob_lamp.empty_display_type = 'ARROWS'
ob_lamp.color = (0.0, 0.0, 0.0, 0.0)
ob_lamp.lineart.crease_threshold = 0.0
ob_camera.location = (7.481, -6.508, 5.344)
ob_camera.rotation_euler = (1.109, 0.01082, 0.8149)
ob_camera.lock_rotations_4d = False
ob_camera.empty_display_type = 'ARROWS'
ob_camera.color = (0.0, 0.0, 0.0, 0.0)
ob_camera.display_type = 'WIRE'
ob_camera.lineart.crease_threshold = 0.0

# ---- collection membership
col_collection_1.objects.link(ob_sphere)
col_collection_1.objects.link(ob_lamp)
col_collection_1.objects.link(ob_camera)

# ---- scene / render settings (as saved in the file)
scene.camera = ob_camera
scene.frame_start = 1; scene.frame_end = 250; scene.frame_set(1)
scene.render.engine = 'BLENDER_EEVEE_NEXT'
scene.render.resolution_percentage = 50
scene.render.dither_intensity = 0.0
scene.cycles.use_denoising = False
scene.cycles.samples = 128
scene.cycles.sampling_pattern = 'TABULATED_SOBOL'
scene.cycles.light_sampling_threshold = 0.0
scene.cycles.use_adaptive_sampling = False
scene.cycles.use_light_tree = False
scene.cycles.blur_glossy = 0.0
scene.cycles.sample_clamp_indirect = 0.0
scene.view_settings.view_transform = 'Standard'
bpy.context.view_layer.update()
